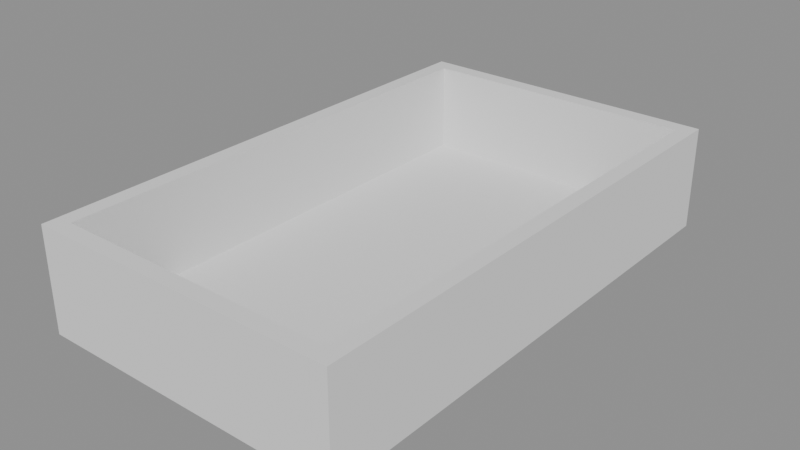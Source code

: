# Source: GeoNodeDrawerBox.blend  (saved by Blender 5.0.118; exported with 4.5.12 LTS)
import bpy
from mathutils import Matrix  # noqa: F401  (used for matrix-valued properties, if any)

bpy.ops.wm.read_factory_settings(use_empty=True)
scene = bpy.context.scene
scene.name = 'Scene'

# ---- collections
col_collection = bpy.data.collections.new('Collection'); scene.collection.children.link(col_collection)

# ---- node groups
ng_geonodedrawerbox = bpy.data.node_groups.new('GeoNodeDrawerBox', 'GeometryNodeTree')
_s = ng_geonodedrawerbox.interface.new_socket(name='Geometry', in_out='OUTPUT', socket_type='NodeSocketGeometry')
_s = ng_geonodedrawerbox.interface.new_socket(name='Dim X', in_out='INPUT', socket_type='NodeSocketFloat')
_s.subtype = 'DISTANCE'
_s = ng_geonodedrawerbox.interface.new_socket(name='Dim Y', in_out='INPUT', socket_type='NodeSocketFloat')
_s.subtype = 'DISTANCE'
_s = ng_geonodedrawerbox.interface.new_socket(name='Dim Z', in_out='INPUT', socket_type='NodeSocketFloat')
_s.subtype = 'DISTANCE'
_s = ng_geonodedrawerbox.interface.new_socket(name='Material Thickness', in_out='INPUT', socket_type='NodeSocketFloat')
_s.subtype = 'DISTANCE'
_s = ng_geonodedrawerbox.interface.new_socket(name='Bottom Thickness', in_out='INPUT', socket_type='NodeSocketFloat')
_s.subtype = 'DISTANCE'
_s = ng_geonodedrawerbox.interface.new_socket(name='Drawer Bottom Z Location', in_out='INPUT', socket_type='NodeSocketFloat')
_s.subtype = 'DISTANCE'
_s = ng_geonodedrawerbox.interface.new_socket(name='Remove Subfront', in_out='INPUT', socket_type='NodeSocketBool')
_s = ng_geonodedrawerbox.interface.new_socket(name='Material', in_out='INPUT', socket_type='NodeSocketMaterial')
ng_geonodedrawerbox.is_modifier = True
_N = ng_geonodedrawerbox.nodes; _L = ng_geonodedrawerbox.links
n0 = _N.new('NodeGroupInput'); n0.name = 'Group Input'; n0.location = (-720, 340)
n0.width = 197
n1 = _N.new('NodeGroupOutput'); n1.name = 'Group Output'; n1.location = (1440, -140)
n2 = _N.new('GeometryNodeMeshCube'); n2.name = 'Left Side'; n2.location = (40, 320)
n2.label = 'Left Side'
n2.hide = True
n3 = _N.new('GeometryNodeJoinGeometry'); n3.name = 'Join Geometry'; n3.location = (900, -140)
n4 = _N.new('ShaderNodeCombineXYZ'); n4.name = 'Size'; n4.location = (-240, 340)
n4.label = 'Size'
n4.hide = True
n5 = _N.new('GeometryNodeTransform'); n5.name = 'Transform Geometry'; n5.location = (320, 280)
n5.hide = True
n5.inputs[2].default_value = (1.571, 0.0, 1.571)
n6 = _N.new('ShaderNodeCombineXYZ'); n6.name = 'Combine XYZ.001'; n6.location = (40, 240)
n6.hide = True
n7 = _N.new('ShaderNodeMath'); n7.name = 'Math'; n7.location = (-240, 260)
n7.label = 'X'
n7.hide = True
n7.operation = 'DIVIDE'
n7.inputs[1].default_value = 2.0
n8 = _N.new('ShaderNodeMath'); n8.name = 'Math.001'; n8.location = (-240, 220)
n8.label = 'Y'
n8.hide = True
n8.operation = 'DIVIDE'
n8.inputs[1].default_value = 2.0
n9 = _N.new('ShaderNodeMath'); n9.name = 'Math.002'; n9.location = (-240, 180)
n9.label = 'Z'
n9.hide = True
n9.operation = 'DIVIDE'
n9.inputs[1].default_value = 2.0
n10 = _N.new('NodeGroupInput'); n10.name = 'Group Input.001'; n10.location = (-720, 40)
n10.width = 197
n11 = _N.new('GeometryNodeMeshCube'); n11.name = 'Right Side'; n11.location = (40, 20)
n11.label = 'Right Side'
n11.hide = True
n12 = _N.new('ShaderNodeCombineXYZ'); n12.name = 'Combine XYZ.002'; n12.location = (-240, 40)
n12.label = 'Size'
n12.hide = True
n13 = _N.new('GeometryNodeTransform'); n13.name = 'Transform Geometry.001'; n13.location = (320, 0)
n13.hide = True
n13.inputs[2].default_value = (1.571, 0.0, 1.571)
n14 = _N.new('ShaderNodeCombineXYZ'); n14.name = 'Combine XYZ.003'; n14.location = (40, -60)
n14.hide = True
n15 = _N.new('ShaderNodeMath'); n15.name = 'Math.004'; n15.location = (-240, -80)
n15.label = 'Y'
n15.hide = True
n15.operation = 'DIVIDE'
n15.inputs[1].default_value = 2.0
n16 = _N.new('ShaderNodeMath'); n16.name = 'Math.005'; n16.location = (-240, -120)
n16.label = 'Z'
n16.hide = True
n16.operation = 'DIVIDE'
n16.inputs[1].default_value = 2.0
n17 = _N.new('ShaderNodeMath'); n17.name = 'Math.006'; n17.location = (-240, -40)
n17.label = 'X'
n17.hide = True
n17.operation = 'SUBTRACT'
n18 = _N.new('ShaderNodeMath'); n18.name = 'Math.003'; n18.location = (-460, -140)
n18.label = 'T/2'
n18.hide = True
n18.operation = 'DIVIDE'
n18.inputs[1].default_value = 2.0
n19 = _N.new('NodeGroupInput'); n19.name = 'Group Input.002'; n19.location = (-720, -260)
n19.width = 197
n20 = _N.new('GeometryNodeMeshCube'); n20.name = 'Back'; n20.location = (40, -340)
n20.label = 'Back'
n20.hide = True
n21 = _N.new('ShaderNodeCombineXYZ'); n21.name = 'Combine XYZ.004'; n21.location = (-200, -340)
n21.label = 'Size'
n21.hide = True
n22 = _N.new('GeometryNodeTransform'); n22.name = 'Transform Geometry.002'; n22.location = (320, -340)
n22.hide = True
n22.inputs[2].default_value = (1.571, 0.0, 0.0)
n23 = _N.new('ShaderNodeCombineXYZ'); n23.name = 'Combine XYZ.005'; n23.location = (40, -440)
n23.hide = True
n24 = _N.new('ShaderNodeMath'); n24.name = 'Math.007'; n24.location = (-440, -240)
n24.label = 'T*2'
n24.hide = True
n24.operation = 'MULTIPLY'
n24.inputs[1].default_value = 2.0
n25 = _N.new('ShaderNodeMath'); n25.name = 'Math.008'; n25.location = (-440, -280)
n25.hide = True
n25.operation = 'SUBTRACT'
n26 = _N.new('ShaderNodeMath'); n26.name = 'Math.009'; n26.location = (-380, -420)
n26.hide = True
n26.operation = 'DIVIDE'
n26.inputs[1].default_value = 2.0
n27 = _N.new('ShaderNodeMath'); n27.name = 'Math.010'; n27.location = (-380, -460)
n27.hide = True
n27.operation = 'DIVIDE'
n27.inputs[1].default_value = 2.0
n28 = _N.new('ShaderNodeMath'); n28.name = 'Math.011'; n28.location = (-380, -500)
n28.hide = True
n28.operation = 'DIVIDE'
n28.inputs[1].default_value = 2.0
n29 = _N.new('NodeGroupInput'); n29.name = 'Group Input.003'; n29.location = (-720, -640)
n29.width = 197
n30 = _N.new('GeometryNodeMeshCube'); n30.name = 'Back.001'; n30.location = (40, -720)
n30.label = 'Sub Front'
n30.hide = True
n31 = _N.new('ShaderNodeCombineXYZ'); n31.name = 'Combine XYZ.006'; n31.location = (-200, -720)
n31.label = 'Size'
n31.hide = True
n32 = _N.new('GeometryNodeTransform'); n32.name = 'Transform Geometry.003'; n32.location = (320, -720)
n32.hide = True
n32.inputs[2].default_value = (1.571, 0.0, 0.0)
n33 = _N.new('ShaderNodeCombineXYZ'); n33.name = 'Combine XYZ.007'; n33.location = (40, -820)
n33.hide = True
n34 = _N.new('ShaderNodeMath'); n34.name = 'Math.012'; n34.location = (-440, -620)
n34.label = 'T*2'
n34.hide = True
n34.operation = 'MULTIPLY'
n34.inputs[1].default_value = 2.0
n35 = _N.new('ShaderNodeMath'); n35.name = 'Math.013'; n35.location = (-440, -660)
n35.hide = True
n35.operation = 'SUBTRACT'
n36 = _N.new('ShaderNodeMath'); n36.name = 'Math.014'; n36.location = (-380, -800)
n36.hide = True
n36.operation = 'DIVIDE'
n36.inputs[1].default_value = 2.0
n37 = _N.new('ShaderNodeMath'); n37.name = 'Math.015'; n37.location = (-380, -840)
n37.hide = True
n37.operation = 'DIVIDE'
n37.inputs[1].default_value = 2.0
n38 = _N.new('ShaderNodeMath'); n38.name = 'Math.016'; n38.location = (-380, -880)
n38.hide = True
n38.operation = 'DIVIDE'
n38.inputs[1].default_value = 2.0
n39 = _N.new('ShaderNodeMath'); n39.name = 'Math.017'; n39.location = (-180, -460)
n39.hide = True
n39.operation = 'SUBTRACT'
n40 = _N.new('GeometryNodeSwitch'); n40.name = 'Switch'; n40.location = (520, -600)
n40.hide = True
n41 = _N.new('NodeGroupInput'); n41.name = 'Group Input.004'; n41.location = (-720, 660)
n41.width = 197
n42 = _N.new('GeometryNodeMeshCube'); n42.name = 'Left Side.001'; n42.location = (180, 640)
n42.label = 'Bottom'
n42.hide = True
n43 = _N.new('ShaderNodeCombineXYZ'); n43.name = 'Size.001'; n43.location = (-240, 640)
n43.label = 'Size'
n43.hide = True
n44 = _N.new('GeometryNodeTransform'); n44.name = 'Transform Geometry.004'; n44.location = (460, 600)
n44.hide = True
n44.inputs[2].default_value = (0.0, 0.0, -1.571)
n45 = _N.new('ShaderNodeCombineXYZ'); n45.name = 'Combine XYZ.008'; n45.location = (180, 560)
n45.hide = True
n46 = _N.new('ShaderNodeMath'); n46.name = 'Math.018'; n46.location = (-240, 580)
n46.label = 'X'
n46.hide = True
n46.operation = 'DIVIDE'
n46.inputs[1].default_value = 2.0
n47 = _N.new('ShaderNodeMath'); n47.name = 'Math.019'; n47.location = (-240, 540)
n47.label = 'Y'
n47.hide = True
n47.operation = 'DIVIDE'
n47.inputs[1].default_value = 2.0
n48 = _N.new('ShaderNodeMath'); n48.name = 'Math.020'; n48.location = (-240, 500)
n48.label = 'Z'
n48.hide = True
n48.operation = 'DIVIDE'
n48.inputs[1].default_value = 2.0
n49 = _N.new('ShaderNodeMath'); n49.name = 'T*2'; n49.location = (-460, 800)
n49.label = 'T*2'
n49.hide = True
n49.operation = 'MULTIPLY'
n49.inputs[1].default_value = 2.0
n50 = _N.new('ShaderNodeMath'); n50.name = 'T*2.001'; n50.location = (-460, 740)
n50.label = 'X'
n50.hide = True
n50.operation = 'SUBTRACT'
n51 = _N.new('ShaderNodeMath'); n51.name = 'T*2.002'; n51.location = (-460, 680)
n51.label = 'Y'
n51.hide = True
n51.operation = 'SUBTRACT'
n52 = _N.new('ShaderNodeMath'); n52.name = 'Math.021'; n52.location = (-240, 460)
n52.label = 'Z'
n52.hide = True
n53 = _N.new('GeometryNodeSwitch'); n53.name = 'Switch.001'; n53.location = (-20, 400)
n53.hide = True
n53.input_type = 'FLOAT'
n54 = _N.new('GeometryNodeSwitch'); n54.name = 'Switch.002'; n54.location = (-240, 820)
n54.hide = True
n54.input_type = 'FLOAT'
n55 = _N.new('ShaderNodeMath'); n55.name = 'T*2.003'; n55.location = (-460, 860)
n55.label = 'Y'
n55.hide = True
n55.operation = 'SUBTRACT'
n56 = _N.new('ShaderNodeMath'); n56.name = 'Math.022'; n56.location = (-360, 400)
n56.label = 'Y'
n56.hide = True
n56.operation = 'SUBTRACT'
n57 = _N.new('ShaderNodeMath'); n57.name = 'Math.023'; n57.location = (-500, 440)
n57.label = 'Y'
n57.hide = True
n57.operation = 'DIVIDE'
n57.inputs[1].default_value = 2.0
n58 = _N.new('NodeGroupInput'); n58.name = 'Group Input.005'; n58.location = (920, -340)
n58.width = 197
n59 = _N.new('GeometryNodeSetMaterial'); n59.name = 'Set Material'; n59.location = (1220, -140)
_L.new(n59.outputs[0], n1.inputs[0])
_L.new(n5.outputs[0], n3.inputs[0])
_L.new(n4.outputs[0], n2.inputs[0])
_L.new(n0.outputs[3], n4.inputs[2])
_L.new(n0.outputs[1], n4.inputs[0])
_L.new(n0.outputs[2], n4.inputs[1])
_L.new(n2.outputs[0], n5.inputs[0])
_L.new(n6.outputs[0], n5.inputs[1])
_L.new(n0.outputs[3], n7.inputs[0])
_L.new(n7.outputs[0], n6.inputs[0])
_L.new(n8.outputs[0], n6.inputs[1])
_L.new(n0.outputs[1], n8.inputs[0])
_L.new(n9.outputs[0], n6.inputs[2])
_L.new(n0.outputs[2], n9.inputs[0])
_L.new(n12.outputs[0], n11.inputs[0])
_L.new(n10.outputs[3], n12.inputs[2])
_L.new(n10.outputs[1], n12.inputs[0])
_L.new(n10.outputs[2], n12.inputs[1])
_L.new(n11.outputs[0], n13.inputs[0])
_L.new(n14.outputs[0], n13.inputs[1])
_L.new(n15.outputs[0], n14.inputs[1])
_L.new(n10.outputs[1], n15.inputs[0])
_L.new(n16.outputs[0], n14.inputs[2])
_L.new(n10.outputs[2], n16.inputs[0])
_L.new(n13.outputs[0], n3.inputs[0])
_L.new(n10.outputs[0], n17.inputs[0])
_L.new(n17.outputs[0], n14.inputs[0])
_L.new(n10.outputs[3], n18.inputs[0])
_L.new(n18.outputs[0], n17.inputs[1])
_L.new(n21.outputs[0], n20.inputs[0])
_L.new(n19.outputs[3], n21.inputs[2])
_L.new(n19.outputs[2], n21.inputs[1])
_L.new(n20.outputs[0], n22.inputs[0])
_L.new(n23.outputs[0], n22.inputs[1])
_L.new(n22.outputs[0], n3.inputs[0])
_L.new(n19.outputs[3], n24.inputs[0])
_L.new(n19.outputs[0], n25.inputs[0])
_L.new(n24.outputs[0], n25.inputs[1])
_L.new(n25.outputs[0], n21.inputs[0])
_L.new(n19.outputs[0], n26.inputs[0])
_L.new(n26.outputs[0], n23.inputs[0])
_L.new(n19.outputs[3], n27.inputs[0])
_L.new(n19.outputs[2], n28.inputs[0])
_L.new(n28.outputs[0], n23.inputs[2])
_L.new(n31.outputs[0], n30.inputs[0])
_L.new(n29.outputs[3], n31.inputs[2])
_L.new(n29.outputs[2], n31.inputs[1])
_L.new(n30.outputs[0], n32.inputs[0])
_L.new(n33.outputs[0], n32.inputs[1])
_L.new(n29.outputs[3], n34.inputs[0])
_L.new(n29.outputs[0], n35.inputs[0])
_L.new(n34.outputs[0], n35.inputs[1])
_L.new(n35.outputs[0], n31.inputs[0])
_L.new(n29.outputs[0], n36.inputs[0])
_L.new(n36.outputs[0], n33.inputs[0])
_L.new(n29.outputs[3], n37.inputs[0])
_L.new(n37.outputs[0], n33.inputs[1])
_L.new(n29.outputs[2], n38.inputs[0])
_L.new(n38.outputs[0], n33.inputs[2])
_L.new(n40.outputs[0], n3.inputs[0])
_L.new(n19.outputs[1], n39.inputs[0])
_L.new(n27.outputs[0], n39.inputs[1])
_L.new(n39.outputs[0], n23.inputs[1])
_L.new(n32.outputs[0], n40.inputs[1])
_L.new(n29.outputs[6], n40.inputs[0])
_L.new(n43.outputs[0], n42.inputs[0])
_L.new(n42.outputs[0], n44.inputs[0])
_L.new(n45.outputs[0], n44.inputs[1])
_L.new(n46.outputs[0], n45.inputs[0])
_L.new(n41.outputs[1], n47.inputs[0])
_L.new(n41.outputs[4], n43.inputs[2])
_L.new(n44.outputs[0], n3.inputs[0])
_L.new(n41.outputs[3], n49.inputs[0])
_L.new(n41.outputs[1], n50.inputs[0])
_L.new(n49.outputs[0], n50.inputs[1])
_L.new(n49.outputs[0], n51.inputs[1])
_L.new(n41.outputs[0], n51.inputs[0])
_L.new(n51.outputs[0], n43.inputs[1])
_L.new(n41.outputs[0], n46.inputs[0])
_L.new(n41.outputs[4], n48.inputs[0])
_L.new(n48.outputs[0], n52.inputs[0])
_L.new(n41.outputs[5], n52.inputs[1])
_L.new(n52.outputs[0], n45.inputs[2])
_L.new(n41.outputs[6], n53.inputs[0])
_L.new(n47.outputs[0], n53.inputs[1])
_L.new(n53.outputs[0], n45.inputs[1])
_L.new(n41.outputs[6], n54.inputs[0])
_L.new(n50.outputs[0], n54.inputs[1])
_L.new(n54.outputs[0], n43.inputs[0])
_L.new(n41.outputs[1], n55.inputs[0])
_L.new(n41.outputs[3], n55.inputs[1])
_L.new(n55.outputs[0], n54.inputs[2])
_L.new(n47.outputs[0], n56.inputs[0])
_L.new(n56.outputs[0], n53.inputs[2])
_L.new(n41.outputs[3], n57.inputs[0])
_L.new(n57.outputs[0], n56.inputs[1])
_L.new(n3.outputs[0], n59.inputs[0])
_L.new(n58.outputs[7], n59.inputs[2])
n1.is_active_output = True

# ---- meshes
me_cube = bpy.data.meshes.new('Cube')
me_cube.from_pydata([], [], [])
_uv = me_cube.uv_layers.new(name='UVMap')
_uv.uv.foreach_set('vector', [])
me_cube.update()

# ---- objects
ob_drawerbox = bpy.data.objects.new('DrawerBox', me_cube)

# ---- transforms, parenting, visibility, modifiers, constraints
ob_drawerbox.location = (0.0, 0.0, 0.0)
_m = ob_drawerbox.modifiers.new('GeometryNodes', 'NODES')
_m.node_group = ng_geonodedrawerbox
_gi = [s.identifier for s in ng_geonodedrawerbox.interface.items_tree if s.item_type == 'SOCKET' and s.in_out == 'INPUT']
_m[_gi[0]] = 0.3048  # Dim X
_m[_gi[1]] = 0.508  # Dim Y
_m[_gi[2]] = 0.1016  # Dim Z
_m[_gi[3]] = 0.01588  # Material Thickness
_m[_gi[4]] = 0.00635  # Bottom Thickness
_m[_gi[5]] = 0.00635  # Drawer Bottom Z Location
_m[_gi[7]] = None  # Material

# ---- collection membership
col_collection.objects.link(ob_drawerbox)

# ---- scene / render settings (as saved in the file)
scene.frame_start = 1; scene.frame_end = 250; scene.frame_set(1)
scene.render.engine = 'BLENDER_EEVEE_NEXT'
scene.render.bake_bias = 0.0
scene.render.bake_samples = 0
bpy.context.view_layer.update()

# ---- added for rendering (the .blend has no active camera and no usable light): camera, sun + grey world if the file has none
cam_auto = bpy.data.cameras.new('AutoCamera')
cam_auto.lens = 50.0
cam_auto.sensor_width = 36.0
cam_auto.clip_end = 1000.0
ob_auto_camera = bpy.data.objects.new('AutoCamera', cam_auto)
scene.collection.objects.link(ob_auto_camera)
ob_auto_camera.location = (0.708528, -0.413354, 0.495703)
ob_auto_camera.rotation_euler = (1.09748, -7.21219e-08, 0.694738)
scene.camera = ob_auto_camera
light_auto_sun = bpy.data.lights.new('AutoSun', 'SUN')
light_auto_sun.energy = 3.0
light_auto_sun.angle = 0.0523599
ob_auto_sun = bpy.data.objects.new('AutoSun', light_auto_sun)
scene.collection.objects.link(ob_auto_sun)
ob_auto_sun.rotation_euler = (0.872665, 0.174533, 0.523599)
if scene.world is None:
    world_auto = bpy.data.worlds.new('AutoWorld')
    world_auto.color = (0.3, 0.3, 0.3)
    scene.world = world_auto
bpy.context.view_layer.update()
